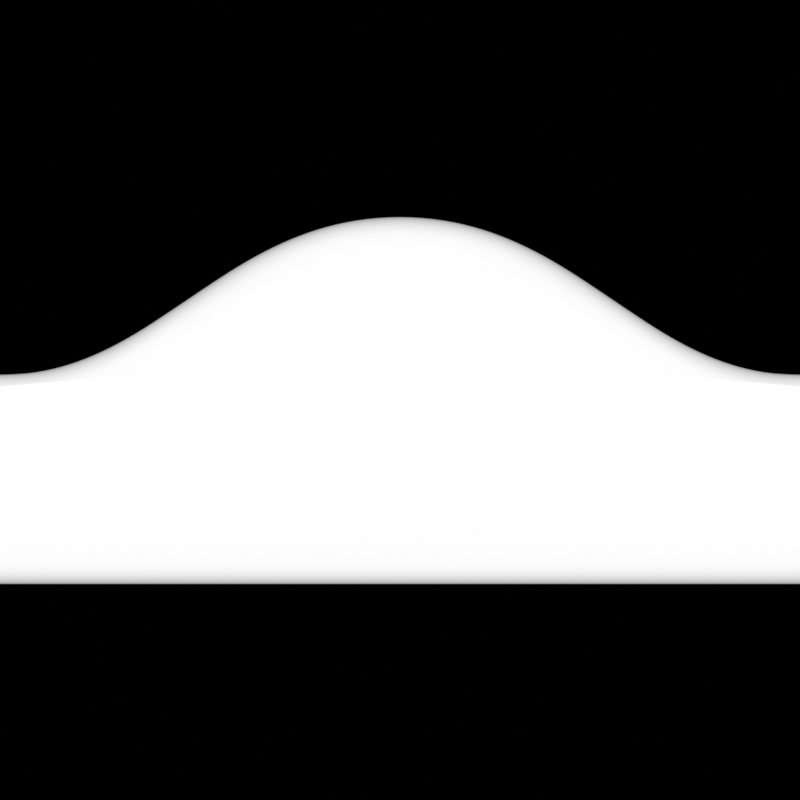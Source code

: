 # Source: edging.blend  (saved by Blender 3.6.14; exported with 4.5.12 LTS)
import bpy
from mathutils import Matrix  # noqa: F401  (used for matrix-valued properties, if any)

bpy.ops.wm.read_factory_settings(use_empty=True)
scene = bpy.context.scene
scene.name = 'Scene'

# ---- collections
col_cam___light = bpy.data.collections.new('Cam & Light'); scene.collection.children.link(col_cam___light)
col_bump = bpy.data.collections.new('Bump'); scene.collection.children.link(col_bump)

# ---- materials (node trees are filled in below, after node groups)
mat_bump = bpy.data.materials.new('Bump')

# ---- material node trees
mat_bump.use_nodes = True; mat_bump.node_tree.nodes.clear()
_N = mat_bump.node_tree.nodes; _L = mat_bump.node_tree.links
n0 = _N.new('ShaderNodeOutputMaterial'); n0.name = 'Material Output'; n0.location = (300, 300)
n1 = _N.new('ShaderNodeEmission'); n1.name = 'Emission'; n1.location = (80, 253)
n2 = _N.new('ShaderNodeMapRange'); n2.name = 'Map Range'; n2.location = (-153, 302)
n2.inputs[2].default_value = 0.04
n3 = _N.new('ShaderNodeTexCoord'); n3.name = 'Texture Coordinate'; n3.location = (-581, 296)
n4 = _N.new('ShaderNodeSeparateXYZ'); n4.name = 'Separate XYZ'; n4.location = (-375, 291)
_L.new(n1.outputs[0], n0.inputs[0])
_L.new(n2.outputs[0], n1.inputs[0])
_L.new(n3.outputs[3], n4.inputs[0])
_L.new(n4.outputs[2], n2.inputs[0])
n0.is_active_output = True

# ---- world
world_world = bpy.data.worlds.new('World'); scene.world = world_world
world_world.use_nodes = True; world_world.node_tree.nodes.clear()
_N = world_world.node_tree.nodes; _L = world_world.node_tree.links
n0 = _N.new('ShaderNodeOutputWorld'); n0.name = 'World Output'; n0.location = (300, 300)
n1 = _N.new('ShaderNodeBackground'); n1.name = 'Background'; n1.location = (10, 300)
n1.inputs[0].default_value = (0.05088, 0.05088, 0.05088, 1.0)
_L.new(n1.outputs[0], n0.inputs[0])
n0.is_active_output = True
world_world.color = (0.05088, 0.05088, 0.05088)
world_world.use_sun_shadow = False
world_world.sun_shadow_jitter_overblur = 0.0

# ---- cameras
cam_camera = bpy.data.cameras.new('Camera')
cam_camera.type = 'ORTHO'
cam_camera.clip_end = 100.0
cam_camera.ortho_scale = 1.0

# ---- lights
light_light = bpy.data.lights.new('Light', 'POINT')
light_light.transmission_factor = 0.0
light_light.energy = 1000.0
light_light.shadow_soft_size = 0.1
light_light.shadow_maximum_resolution = 0.006
light_light.use_absolute_resolution = True

# ---- meshes
me_beziercurve = bpy.data.meshes.new('BezierCurve')
me_beziercurve.from_pydata([(0.9212, -0.2, 0.04), (-0.9212, -0.2, 0.04), (-0.9212, 0.0, 0.04), (-0.5, 0.0, 0.04), (-0.45, 0.003935, 0.04), (-0.4046, 0.01481, 0.04), (-0.3627, 0.03125, 0.04), (-0.3236, 0.05185, 0.04), (-0.2864, 0.07523, 0.04), (-0.2136, 0.1248, 0.04), (-0.1764, 0.1481, 0.04), (-0.1373, 0.1688, 0.04), (-0.09544, 0.1852, 0.04), (-0.04999, 0.1961, 0.04), (0.0, 0.2, 0.04), (0.04999, 0.1961, 0.04), (0.09544, 0.1852, 0.04), (0.1373, 0.1687, 0.04), (0.1764, 0.1481, 0.04), (0.2136, 0.1248, 0.04), (0.2864, 0.07523, 0.04), (0.3236, 0.05185, 0.04), (0.3627, 0.03125, 0.04), (0.4046, 0.01481, 0.04), (0.45, 0.003935, 0.04), (0.5, 0.0, 0.04), (0.9212, 0.0, 0.04), (0.9212, -0.23, -9.313e-09), (0.9212, -0.23, 0.01), (0.9212, -0.2285, 0.01927), (0.9212, -0.2243, 0.02763), (0.9212, -0.2176, 0.03427), (0.9212, -0.2093, 0.03853), (-0.9212, -0.23, -9.313e-09), (-0.9212, -0.23, 0.01), (-0.9212, -0.2285, 0.01927), (-0.9212, -0.2243, 0.02763), (-0.9212, -0.2176, 0.03427), (-0.9212, -0.2093, 0.03853), (-0.9212, 0.03, -9.313e-09), (-0.9212, 0.03, 0.01), (-0.9212, 0.02853, 0.01927), (-0.9212, 0.02427, 0.02763), (-0.9212, 0.01763, 0.03427), (-0.9212, 0.009271, 0.03853), (-0.5012, 0.03, -9.313e-09), (-0.5012, 0.03, 0.01), (-0.5011, 0.02853, 0.01927), (-0.501, 0.02427, 0.02763), (-0.5007, 0.01763, 0.03427), (-0.5004, 0.009271, 0.03853), (-0.4547, 0.03366, -9.313e-09), (-0.4547, 0.03366, 0.01), (-0.4545, 0.0322, 0.01927), (-0.4538, 0.02798, 0.02763), (-0.4528, 0.02141, 0.03427), (-0.4515, 0.01312, 0.03853), (-0.4136, 0.0435, -9.313e-09), (-0.4136, 0.0435, 0.01), (-0.4131, 0.0421, 0.01927), (-0.4119, 0.03802, 0.02763), (-0.4099, 0.03168, 0.03427), (-0.4074, 0.02368, 0.03853), (-0.3753, 0.05856, -9.313e-09), (-0.3753, 0.05856, 0.01), (-0.3746, 0.05723, 0.01927), (-0.3729, 0.05335, 0.02763), (-0.3701, 0.0473, 0.03427), (-0.3666, 0.03969, 0.03853), (-0.3386, 0.07787, -9.313e-09), (-0.3386, 0.07787, 0.01), (-0.3379, 0.07659, 0.01927), (-0.3358, 0.0729, 0.02763), (-0.3325, 0.06714, 0.03427), (-0.3283, 0.05989, 0.03853), (-0.3028, 0.1003, -9.313e-09), (-0.3028, 0.1003, 0.01), (-0.302, 0.09912, 0.01927), (-0.2997, 0.09555, 0.02763), (-0.296, 0.08999, 0.03427), (-0.23, 0.1499, -9.313e-09), (-0.23, 0.1499, 0.01), (-0.2292, 0.1487, 0.01927), (-0.2269, 0.1451, 0.02763), (-0.2233, 0.1395, 0.03427), (-0.1913, 0.1742, -9.313e-09), (-0.1913, 0.1742, 0.01), (-0.1906, 0.1729, 0.01927), (-0.1885, 0.1692, 0.02763), (-0.1852, 0.1634, 0.03427), (-0.181, 0.1562, 0.03853), (-0.1498, 0.1961, -9.313e-09), (-0.1498, 0.1961, 0.01), (-0.1492, 0.1947, 0.01927), (-0.1474, 0.1908, 0.02763), (-0.1446, 0.1848, 0.03427), (-0.1411, 0.1772, 0.03853), (-0.1045, 0.2139, -9.313e-09), (-0.1045, 0.2139, 0.01), (-0.104, 0.2125, 0.01927), (-0.1027, 0.2084, 0.02763), (-0.1007, 0.202, 0.03427), (-0.09823, 0.1941, 0.03853), (-0.05469, 0.2258, -9.313e-09), (-0.05469, 0.2258, 0.01), (-0.05446, 0.2243, 0.01927), (-0.05379, 0.2201, 0.02763), (-0.05275, 0.2135, 0.03427), (-0.05144, 0.2052, 0.03853), (4.386e-09, 0.2301, -9.313e-09), (4.386e-09, 0.2301, 0.01), (4.171e-09, 0.2286, 0.01927), (3.548e-09, 0.2243, 0.02763), (2.578e-09, 0.2177, 0.03427), (1.355e-09, 0.2093, 0.03853), (0.05469, 0.2258, -9.313e-09), (0.05469, 0.2258, 0.01), (0.05446, 0.2243, 0.01927), (0.05379, 0.2201, 0.02763), (0.05275, 0.2135, 0.03427), (0.05144, 0.2052, 0.03853), (0.1045, 0.2139, -9.313e-09), (0.1045, 0.2139, 0.01), (0.104, 0.2125, 0.01927), (0.1027, 0.2084, 0.02763), (0.1007, 0.202, 0.03427), (0.09823, 0.1941, 0.03853), (0.1498, 0.1961, -9.313e-09), (0.1498, 0.1961, 0.01), (0.1492, 0.1947, 0.01927), (0.1474, 0.1908, 0.02763), (0.1446, 0.1848, 0.03427), (0.1411, 0.1772, 0.03853), (0.1913, 0.1742, -9.313e-09), (0.1913, 0.1742, 0.01), (0.1906, 0.1729, 0.01927), (0.1885, 0.1692, 0.02763), (0.1852, 0.1634, 0.03427), (0.181, 0.1562, 0.03853), (0.23, 0.1499, -9.313e-09), (0.23, 0.1499, 0.01), (0.2292, 0.1487, 0.01927), (0.2269, 0.1451, 0.02763), (0.2233, 0.1395, 0.03427), (0.3028, 0.1003, -9.313e-09), (0.3028, 0.1003, 0.01), (0.302, 0.09912, 0.01927), (0.2997, 0.09555, 0.02763), (0.296, 0.08999, 0.03427), (0.3386, 0.07787, -9.313e-09), (0.3386, 0.07787, 0.01), (0.3379, 0.07659, 0.01927), (0.3358, 0.0729, 0.02763), (0.3325, 0.06714, 0.03427), (0.3283, 0.05989, 0.03853), (0.3753, 0.05856, -9.313e-09), (0.3753, 0.05856, 0.01), (0.3746, 0.05723, 0.01927), (0.3729, 0.05335, 0.02763), (0.3701, 0.0473, 0.03427), (0.3666, 0.03969, 0.03853), (0.4136, 0.0435, -9.313e-09), (0.4136, 0.0435, 0.01), (0.4131, 0.0421, 0.01927), (0.4119, 0.03802, 0.02763), (0.4099, 0.03168, 0.03427), (0.4074, 0.02368, 0.03853), (0.4547, 0.03366, -9.313e-09), (0.4547, 0.03366, 0.01), (0.4545, 0.0322, 0.01927), (0.4538, 0.02798, 0.02763), (0.4528, 0.02141, 0.03427), (0.4515, 0.01312, 0.03853), (0.5012, 0.03, -9.313e-09), (0.5012, 0.03, 0.01), (0.5011, 0.02853, 0.01927), (0.501, 0.02427, 0.02763), (0.5007, 0.01763, 0.03427), (0.5004, 0.009271, 0.03853), (0.9212, 0.03, -9.313e-09), (0.9212, 0.03, 0.01), (0.9212, 0.02853, 0.01927), (0.9212, 0.02427, 0.02763), (0.9212, 0.01763, 0.03427), (0.9212, 0.009271, 0.03853), (0.9212, -0.6, -9.313e-09), (-0.9212, -0.6, -9.313e-09), (-0.9212, 0.57, -9.313e-09), (-0.5012, 0.57, -9.313e-09), (-0.4547, 0.5737, -9.313e-09), (-0.4136, 0.5835, -9.313e-09), (-0.3753, 0.5986, -9.313e-09), (-0.3386, 0.6179, -9.313e-09), (-0.3028, 0.6403, -9.313e-09), (-0.23, 0.6899, -9.313e-09), (-0.1913, 0.7142, -9.313e-09), (-0.1498, 0.7361, -9.313e-09), (-0.1045, 0.7539, -9.313e-09), (-0.05469, 0.7658, -9.313e-09), (4.386e-09, 0.7701, -9.313e-09), (0.05469, 0.7658, -9.313e-09), (0.1045, 0.7539, -9.313e-09), (0.1498, 0.7361, -9.313e-09), (0.1913, 0.7142, -9.313e-09), (0.23, 0.6899, -9.313e-09), (0.3028, 0.6403, -9.313e-09), (0.3386, 0.6179, -9.313e-09), (0.3753, 0.5986, -9.313e-09), (0.4136, 0.5835, -9.313e-09), (0.4547, 0.5737, -9.313e-09), (0.5012, 0.57, -9.313e-09), (0.9212, 0.57, -9.313e-09)], [], [(40, 46, 45, 39), (142, 147, 146, 141), (28, 34, 33, 27), (29, 35, 34, 28), (30, 36, 35, 29), (31, 37, 36, 30), (32, 38, 37, 31), (0, 1, 38, 32), (43, 49, 48, 42), (181, 180, 174, 175), (26, 25, 24, 23, 22, 21, 20, 19, 18, 17, 16, 15, 14, 13, 12, 11, 10, 9, 8, 7, 6, 5, 4, 3, 2, 1, 0), (143, 148, 147, 142), (140, 145, 144, 139), (50, 49, 43, 44), (3, 4, 56, 50, 44, 2), (46, 52, 51, 45), (47, 53, 52, 46), (48, 54, 53, 47), (49, 55, 54, 48), (50, 56, 55, 49), (26, 184, 178, 172, 24, 25), (52, 58, 57, 51), (53, 59, 58, 52), (54, 60, 59, 53), (55, 61, 60, 54), (56, 62, 61, 55), (4, 5, 62, 56), (58, 64, 63, 57), (59, 65, 64, 58), (60, 66, 65, 59), (61, 67, 66, 60), (62, 68, 67, 61), (5, 6, 68, 62), (64, 70, 69, 63), (65, 71, 70, 64), (66, 72, 71, 65), (67, 73, 72, 66), (68, 74, 73, 67), (9, 10, 11, 96, 90, 74, 68, 6, 7, 8), (70, 76, 75, 69), (71, 77, 76, 70), (72, 78, 77, 71), (73, 79, 78, 72), (183, 182, 176, 177), (81, 86, 85, 80), (82, 87, 86, 81), (83, 88, 87, 82), (84, 89, 88, 83), (90, 89, 84, 79, 73, 74), (86, 92, 91, 85), (87, 93, 92, 86), (88, 94, 93, 87), (89, 95, 94, 88), (90, 96, 95, 89), (92, 98, 97, 91), (93, 99, 98, 92), (94, 100, 99, 93), (95, 101, 100, 94), (96, 102, 101, 95), (11, 12, 102, 96), (98, 104, 103, 97), (99, 105, 104, 98), (100, 106, 105, 99), (101, 107, 106, 100), (102, 108, 107, 101), (12, 13, 108, 102), (104, 110, 109, 103), (105, 111, 110, 104), (106, 112, 111, 105), (107, 113, 112, 106), (108, 114, 113, 107), (13, 14, 114, 108), (110, 116, 115, 109), (111, 117, 116, 110), (112, 118, 117, 111), (113, 119, 118, 112), (114, 120, 119, 113), (14, 15, 120, 114), (116, 122, 121, 115), (117, 123, 122, 116), (118, 124, 123, 117), (119, 125, 124, 118), (120, 126, 125, 119), (15, 16, 126, 120), (122, 128, 127, 121), (123, 129, 128, 122), (124, 130, 129, 123), (125, 131, 130, 124), (126, 132, 131, 125), (16, 17, 132, 126), (128, 134, 133, 127), (129, 135, 134, 128), (130, 136, 135, 129), (131, 137, 136, 130), (132, 138, 137, 131), (134, 140, 139, 133), (135, 141, 140, 134), (136, 142, 141, 135), (137, 143, 142, 136), (145, 150, 149, 144), (146, 151, 150, 145), (147, 152, 151, 146), (148, 153, 152, 147), (154, 153, 148, 143, 137, 138), (150, 156, 155, 149), (151, 157, 156, 150), (152, 158, 157, 151), (153, 159, 158, 152), (154, 160, 159, 153), (20, 21, 22, 160, 154, 138, 132, 17, 18, 19), (156, 162, 161, 155), (157, 163, 162, 156), (158, 164, 163, 157), (159, 165, 164, 158), (160, 166, 165, 159), (22, 23, 166, 160), (162, 168, 167, 161), (163, 169, 168, 162), (164, 170, 169, 163), (165, 171, 170, 164), (166, 172, 171, 165), (23, 24, 172, 166), (168, 174, 173, 167), (169, 175, 174, 168), (170, 176, 175, 169), (171, 177, 176, 170), (172, 178, 177, 171), (141, 146, 145, 140), (76, 81, 80, 75), (79, 84, 83, 78), (182, 181, 175, 176), (78, 83, 82, 77), (77, 82, 81, 76), (47, 46, 40, 41), (180, 179, 173, 174), (184, 183, 177, 178), (48, 47, 41, 42), (27, 33, 186, 185), (91, 97, 197, 196), (39, 45, 188, 187), (155, 161, 208, 207), (149, 155, 207, 206), (133, 139, 204, 203), (51, 57, 190, 189), (115, 121, 201, 200), (97, 103, 198, 197), (69, 75, 193, 192), (103, 109, 199, 198), (85, 91, 196, 195), (121, 127, 202, 201), (161, 167, 209, 208), (173, 179, 211, 210), (75, 80, 194, 193), (167, 173, 210, 209), (63, 69, 192, 191), (57, 63, 191, 190), (139, 144, 205, 204), (109, 115, 200, 199), (127, 133, 203, 202), (144, 149, 206, 205), (45, 51, 189, 188), (80, 85, 195, 194)])
me_beziercurve.polygons.foreach_set('use_smooth', [1, 1, 1, 1, 1, 1, 1, 1, 1, 1, 0, 1, 1, 1, 1, 1, 1, 1, 1, 1, 1, 1, 1, 1, 1, 1, 1, 1, 1, 1, 1, 1, 1, 1, 1, 1, 1, 1, 1, 1, 1, 1, 1, 1, 1, 1, 1, 1, 1, 1, 1, 1, 1, 1, 1, 1, 1, 1, 1, 1, 1, 1, 1, 1, 1, 1, 1, 1, 1, 1, 1, 1, 1, 1, 1, 1, 1, 1, 1, 1, 1, 1, 1, 1, 1, 1, 1, 1, 1, 1, 1, 1, 1, 1, 1, 1, 1, 1, 1, 1, 1, 1, 1, 1, 1, 1, 1, 1, 1, 1, 1, 1, 1, 1, 1, 1, 1, 1, 1, 1, 1, 1, 1, 1, 1, 1, 1, 1, 1, 1, 1, 1, 1, 1, 1, 1, 1, 1, 1, 1, 1, 1, 1, 1, 1, 1, 1, 1, 1, 1, 1, 1, 1, 1, 1, 1, 1, 1, 1, 1, 1, 1])
_k = {(149, 155): 1.0, (45, 51): 1.0, (69, 75): 1.0, (85, 91): 1.0, (109, 115): 1.0, (133, 139): 1.0, (144, 149): 1.0, (167, 173): 1.0, (63, 69): 1.0, (80, 85): 1.0, (103, 109): 1.0, (127, 133): 1.0, (161, 167): 1.0, (57, 63): 1.0, (97, 103): 1.0, (121, 127): 1.0, (27, 33): 1.0, (155, 161): 1.0, (173, 179): 1.0, (51, 57): 1.0, (75, 80): 1.0, (91, 97): 1.0, (115, 121): 1.0, (139, 144): 1.0, (39, 45): 1.0}
me_beziercurve.attributes.new('crease_edge', 'FLOAT', 'EDGE').data.foreach_set('value', [_k.get((min(e.vertices), max(e.vertices)), 0.0) for e in me_beziercurve.edges])
_uv = me_beziercurve.uv_layers.new(name='UVMap')
_uv.uv.foreach_set('vector', [0.03922, 0.5455, 0.2745, 0.5455, 0.2745, 0.4545, 0.03922, 0.4545, 0.6078, 0.7273, 0.6471, 0.7273, 0.6471, 0.6364, 0.6078, 0.6364, 0.0, 0.5455, 0.01961, 0.5455, 0.01961, 0.4545, 0.0, 0.4545, 0.0, 0.6364, 0.01961, 0.6364, 0.01961, 0.5455, 0.0, 0.5455, 0.0, 0.7273, 0.01961, 0.7273, 0.01961, 0.6364, 0.0, 0.6364, 0.0, 0.8182, 0.01961, 0.8182, 0.01961, 0.7273, 0.0, 0.7273, 0.0, 0.9091, 0.01961, 0.9091, 0.01961, 0.8182, 0.0, 0.8182, 0.0, 1.0, 0.01961, 1.0, 0.01961, 0.9091, 0.0, 0.9091, 0.03922, 0.8182, 0.2745, 0.8182, 0.2745, 0.7273, 0.03922, 0.7273, 0.9804, 0.6364, 0.9804, 0.5455, 0.7451, 0.5455, 0.7451, 0.6364, 1.0, 0.0, 0.76, 0.0, 0.74, 0.0, 0.72, 0.0, 0.7, 0.0, 0.68, 0.0, 0.66, 0.0, 0.62, 0.0, 0.6, 0.0, 0.58, 0.0, 0.56, 0.0, 0.54, 0.0, 0.52, 0.0, 0.5, 0.0, 0.48, 0.0, 0.46, 0.0, 0.44, 0.0, 0.42, 0.0, 0.38, 0.0, 0.36, 0.0, 0.34, 0.0, 0.32, 0.0, 0.3, 0.0, 0.28, 0.0, 0.04, 0.0, 0.02, 0.0, 0.0, 0.0, 0.6078, 0.8182, 0.6471, 0.8182, 0.6471, 0.7273, 0.6078, 0.7273, 0.6078, 0.5455, 0.6471, 0.5455, 0.6471, 0.4545, 0.6078, 0.4545, 0.2745, 0.9091, 0.2745, 0.8182, 0.03922, 0.8182, 0.03922, 0.9091, 0.2745, 1.0, 0.2941, 1.0, 0.2941, 0.9091, 0.2745, 0.9091, 0.03922, 0.9091, 0.03922, 1.0, 0.2745, 0.5455, 0.2941, 0.5455, 0.2941, 0.4545, 0.2745, 0.4545, 0.2745, 0.6364, 0.2941, 0.6364, 0.2941, 0.5455, 0.2745, 0.5455, 0.2745, 0.7273, 0.2941, 0.7273, 0.2941, 0.6364, 0.2745, 0.6364, 0.2745, 0.8182, 0.2941, 0.8182, 0.2941, 0.7273, 0.2745, 0.7273, 0.2745, 0.9091, 0.2941, 0.9091, 0.2941, 0.8182, 0.2745, 0.8182, 0.9804, 1.0, 0.9804, 0.9091, 0.7451, 0.9091, 0.7255, 0.9091, 0.7255, 1.0, 0.7451, 1.0, 0.2941, 0.5455, 0.3137, 0.5455, 0.3137, 0.4545, 0.2941, 0.4545, 0.2941, 0.6364, 0.3137, 0.6364, 0.3137, 0.5455, 0.2941, 0.5455, 0.2941, 0.7273, 0.3137, 0.7273, 0.3137, 0.6364, 0.2941, 0.6364, 0.2941, 0.8182, 0.3137, 0.8182, 0.3137, 0.7273, 0.2941, 0.7273, 0.2941, 0.9091, 0.3137, 0.9091, 0.3137, 0.8182, 0.2941, 0.8182, 0.2941, 1.0, 0.3137, 1.0, 0.3137, 0.9091, 0.2941, 0.9091, 0.3137, 0.5455, 0.3333, 0.5455, 0.3333, 0.4545, 0.3137, 0.4545, 0.3137, 0.6364, 0.3333, 0.6364, 0.3333, 0.5455, 0.3137, 0.5455, 0.3137, 0.7273, 0.3333, 0.7273, 0.3333, 0.6364, 0.3137, 0.6364, 0.3137, 0.8182, 0.3333, 0.8182, 0.3333, 0.7273, 0.3137, 0.7273, 0.3137, 0.9091, 0.3333, 0.9091, 0.3333, 0.8182, 0.3137, 0.8182, 0.3137, 1.0, 0.3333, 1.0, 0.3333, 0.9091, 0.3137, 0.9091, 0.3333, 0.5455, 0.3529, 0.5455, 0.3529, 0.4545, 0.3333, 0.4545, 0.3333, 0.6364, 0.3529, 0.6364, 0.3529, 0.5455, 0.3333, 0.5455, 0.3333, 0.7273, 0.3529, 0.7273, 0.3529, 0.6364, 0.3333, 0.6364, 0.3333, 0.8182, 0.3529, 0.8182, 0.3529, 0.7273, 0.3333, 0.7273, 0.3333, 0.9091, 0.3529, 0.9091, 0.3529, 0.8182, 0.3333, 0.8182, 0.4118, 1.0, 0.4314, 1.0, 0.451, 1.0, 0.451, 0.9091, 0.4314, 0.9091, 0.3529, 0.9091, 0.3333, 0.9091, 0.3333, 1.0, 0.3529, 1.0, 0.3725, 1.0, 0.3529, 0.5455, 0.3725, 0.5455, 0.3725, 0.4545, 0.3529, 0.4545, 0.3529, 0.6364, 0.3725, 0.6364, 0.3725, 0.5455, 0.3529, 0.5455, 0.3529, 0.7273, 0.3725, 0.7273, 0.3725, 0.6364, 0.3529, 0.6364, 0.3529, 0.8182, 0.3725, 0.8182, 0.3725, 0.7273, 0.3529, 0.7273, 0.9804, 0.8182, 0.9804, 0.7273, 0.7451, 0.7273, 0.7451, 0.8182, 0.4118, 0.5455, 0.4314, 0.5455, 0.4314, 0.4545, 0.4118, 0.4545, 0.4118, 0.6364, 0.4314, 0.6364, 0.4314, 0.5455, 0.4118, 0.5455, 0.4118, 0.7273, 0.4314, 0.7273, 0.4314, 0.6364, 0.4118, 0.6364, 0.4118, 0.8182, 0.4314, 0.8182, 0.4314, 0.7273, 0.4118, 0.7273, 0.4314, 0.9091, 0.4314, 0.8182, 0.4118, 0.8182, 0.3725, 0.8182, 0.3529, 0.8182, 0.3529, 0.9091, 0.4314, 0.5455, 0.451, 0.5455, 0.451, 0.4545, 0.4314, 0.4545, 0.4314, 0.6364, 0.451, 0.6364, 0.451, 0.5455, 0.4314, 0.5455, 0.4314, 0.7273, 0.451, 0.7273, 0.451, 0.6364, 0.4314, 0.6364, 0.4314, 0.8182, 0.451, 0.8182, 0.451, 0.7273, 0.4314, 0.7273, 0.4314, 0.9091, 0.451, 0.9091, 0.451, 0.8182, 0.4314, 0.8182, 0.451, 0.5455, 0.4706, 0.5455, 0.4706, 0.4545, 0.451, 0.4545, 0.451, 0.6364, 0.4706, 0.6364, 0.4706, 0.5455, 0.451, 0.5455, 0.451, 0.7273, 0.4706, 0.7273, 0.4706, 0.6364, 0.451, 0.6364, 0.451, 0.8182, 0.4706, 0.8182, 0.4706, 0.7273, 0.451, 0.7273, 0.451, 0.9091, 0.4706, 0.9091, 0.4706, 0.8182, 0.451, 0.8182, 0.451, 1.0, 0.4706, 1.0, 0.4706, 0.9091, 0.451, 0.9091, 0.4706, 0.5455, 0.4902, 0.5455, 0.4902, 0.4545, 0.4706, 0.4545, 0.4706, 0.6364, 0.4902, 0.6364, 0.4902, 0.5455, 0.4706, 0.5455, 0.4706, 0.7273, 0.4902, 0.7273, 0.4902, 0.6364, 0.4706, 0.6364, 0.4706, 0.8182, 0.4902, 0.8182, 0.4902, 0.7273, 0.4706, 0.7273, 0.4706, 0.9091, 0.4902, 0.9091, 0.4902, 0.8182, 0.4706, 0.8182, 0.4706, 1.0, 0.4902, 1.0, 0.4902, 0.9091, 0.4706, 0.9091, 0.4902, 0.5455, 0.5098, 0.5455, 0.5098, 0.4545, 0.4902, 0.4545, 0.4902, 0.6364, 0.5098, 0.6364, 0.5098, 0.5455, 0.4902, 0.5455, 0.4902, 0.7273, 0.5098, 0.7273, 0.5098, 0.6364, 0.4902, 0.6364, 0.4902, 0.8182, 0.5098, 0.8182, 0.5098, 0.7273, 0.4902, 0.7273, 0.4902, 0.9091, 0.5098, 0.9091, 0.5098, 0.8182, 0.4902, 0.8182, 0.4902, 1.0, 0.5098, 1.0, 0.5098, 0.9091, 0.4902, 0.9091, 0.5098, 0.5455, 0.5294, 0.5455, 0.5294, 0.4545, 0.5098, 0.4545, 0.5098, 0.6364, 0.5294, 0.6364, 0.5294, 0.5455, 0.5098, 0.5455, 0.5098, 0.7273, 0.5294, 0.7273, 0.5294, 0.6364, 0.5098, 0.6364, 0.5098, 0.8182, 0.5294, 0.8182, 0.5294, 0.7273, 0.5098, 0.7273, 0.5098, 0.9091, 0.5294, 0.9091, 0.5294, 0.8182, 0.5098, 0.8182, 0.5098, 1.0, 0.5294, 1.0, 0.5294, 0.9091, 0.5098, 0.9091, 0.5294, 0.5455, 0.549, 0.5455, 0.549, 0.4545, 0.5294, 0.4545, 0.5294, 0.6364, 0.549, 0.6364, 0.549, 0.5455, 0.5294, 0.5455, 0.5294, 0.7273, 0.549, 0.7273, 0.549, 0.6364, 0.5294, 0.6364, 0.5294, 0.8182, 0.549, 0.8182, 0.549, 0.7273, 0.5294, 0.7273, 0.5294, 0.9091, 0.549, 0.9091, 0.549, 0.8182, 0.5294, 0.8182, 0.5294, 1.0, 0.549, 1.0, 0.549, 0.9091, 0.5294, 0.9091, 0.549, 0.5455, 0.5686, 0.5455, 0.5686, 0.4545, 0.549, 0.4545, 0.549, 0.6364, 0.5686, 0.6364, 0.5686, 0.5455, 0.549, 0.5455, 0.549, 0.7273, 0.5686, 0.7273, 0.5686, 0.6364, 0.549, 0.6364, 0.549, 0.8182, 0.5686, 0.8182, 0.5686, 0.7273, 0.549, 0.7273, 0.549, 0.9091, 0.5686, 0.9091, 0.5686, 0.8182, 0.549, 0.8182, 0.549, 1.0, 0.5686, 1.0, 0.5686, 0.9091, 0.549, 0.9091, 0.5686, 0.5455, 0.5882, 0.5455, 0.5882, 0.4545, 0.5686, 0.4545, 0.5686, 0.6364, 0.5882, 0.6364, 0.5882, 0.5455, 0.5686, 0.5455, 0.5686, 0.7273, 0.5882, 0.7273, 0.5882, 0.6364, 0.5686, 0.6364, 0.5686, 0.8182, 0.5882, 0.8182, 0.5882, 0.7273, 0.5686, 0.7273, 0.5686, 0.9091, 0.5882, 0.9091, 0.5882, 0.8182, 0.5686, 0.8182, 0.5882, 0.5455, 0.6078, 0.5455, 0.6078, 0.4545, 0.5882, 0.4545, 0.5882, 0.6364, 0.6078, 0.6364, 0.6078, 0.5455, 0.5882, 0.5455, 0.5882, 0.7273, 0.6078, 0.7273, 0.6078, 0.6364, 0.5882, 0.6364, 0.5882, 0.8182, 0.6078, 0.8182, 0.6078, 0.7273, 0.5882, 0.7273, 0.6471, 0.5455, 0.6667, 0.5455, 0.6667, 0.4545, 0.6471, 0.4545, 0.6471, 0.6364, 0.6667, 0.6364, 0.6667, 0.5455, 0.6471, 0.5455, 0.6471, 0.7273, 0.6667, 0.7273, 0.6667, 0.6364, 0.6471, 0.6364, 0.6471, 0.8182, 0.6667, 0.8182, 0.6667, 0.7273, 0.6471, 0.7273, 0.6667, 0.9091, 0.6667, 0.8182, 0.6471, 0.8182, 0.6078, 0.8182, 0.5882, 0.8182, 0.5882, 0.9091, 0.6667, 0.5455, 0.6863, 0.5455, 0.6863, 0.4545, 0.6667, 0.4545, 0.6667, 0.6364, 0.6863, 0.6364, 0.6863, 0.5455, 0.6667, 0.5455, 0.6667, 0.7273, 0.6863, 0.7273, 0.6863, 0.6364, 0.6667, 0.6364, 0.6667, 0.8182, 0.6863, 0.8182, 0.6863, 0.7273, 0.6667, 0.7273, 0.6667, 0.9091, 0.6863, 0.9091, 0.6863, 0.8182, 0.6667, 0.8182, 0.6471, 1.0, 0.6667, 1.0, 0.6863, 1.0, 0.6863, 0.9091, 0.6667, 0.9091, 0.5882, 0.9091, 0.5686, 0.9091, 0.5686, 1.0, 0.5882, 1.0, 0.6078, 1.0, 0.6863, 0.5455, 0.7059, 0.5455, 0.7059, 0.4545, 0.6863, 0.4545, 0.6863, 0.6364, 0.7059, 0.6364, 0.7059, 0.5455, 0.6863, 0.5455, 0.6863, 0.7273, 0.7059, 0.7273, 0.7059, 0.6364, 0.6863, 0.6364, 0.6863, 0.8182, 0.7059, 0.8182, 0.7059, 0.7273, 0.6863, 0.7273, 0.6863, 0.9091, 0.7059, 0.9091, 0.7059, 0.8182, 0.6863, 0.8182, 0.6863, 1.0, 0.7059, 1.0, 0.7059, 0.9091, 0.6863, 0.9091, 0.7059, 0.5455, 0.7255, 0.5455, 0.7255, 0.4545, 0.7059, 0.4545, 0.7059, 0.6364, 0.7255, 0.6364, 0.7255, 0.5455, 0.7059, 0.5455, 0.7059, 0.7273, 0.7255, 0.7273, 0.7255, 0.6364, 0.7059, 0.6364, 0.7059, 0.8182, 0.7255, 0.8182, 0.7255, 0.7273, 0.7059, 0.7273, 0.7059, 0.9091, 0.7255, 0.9091, 0.7255, 0.8182, 0.7059, 0.8182, 0.7059, 1.0, 0.7255, 1.0, 0.7255, 0.9091, 0.7059, 0.9091, 0.7255, 0.5455, 0.7451, 0.5455, 0.7451, 0.4545, 0.7255, 0.4545, 0.7255, 0.6364, 0.7451, 0.6364, 0.7451, 0.5455, 0.7255, 0.5455, 0.7255, 0.7273, 0.7451, 0.7273, 0.7451, 0.6364, 0.7255, 0.6364, 0.7255, 0.8182, 0.7451, 0.8182, 0.7451, 0.7273, 0.7255, 0.7273, 0.7255, 0.9091, 0.7451, 0.9091, 0.7451, 0.8182, 0.7255, 0.8182, 0.6078, 0.6364, 0.6471, 0.6364, 0.6471, 0.5455, 0.6078, 0.5455, 0.3725, 0.5455, 0.4118, 0.5455, 0.4118, 0.4545, 0.3725, 0.4545, 0.3725, 0.8182, 0.4118, 0.8182, 0.4118, 0.7273, 0.3725, 0.7273, 0.9804, 0.7273, 0.9804, 0.6364, 0.7451, 0.6364, 0.7451, 0.7273, 0.3725, 0.7273, 0.4118, 0.7273, 0.4118, 0.6364, 0.3725, 0.6364, 0.3725, 0.6364, 0.4118, 0.6364, 0.4118, 0.5455, 0.3725, 0.5455, 0.2745, 0.6364, 0.2745, 0.5455, 0.03922, 0.5455, 0.03922, 0.6364, 0.9804, 0.5455, 0.9804, 0.4545, 0.7451, 0.4545, 0.7451, 0.5455, 0.9804, 0.9091, 0.9804, 0.8182, 0.7451, 0.8182, 0.7451, 0.9091, 0.2745, 0.7273, 0.2745, 0.6364, 0.03922, 0.6364, 0.03922, 0.7273, 0.0, 0.4545, 0.01961, 0.4545, 0.01961, 0.4545, 0.0, 0.4545, 0.451, 0.4545, 0.4706, 0.4545, 0.4706, 0.4545, 0.451, 0.4545, 0.03922, 0.4545, 0.2745, 0.4545, 0.2745, 0.4545, 0.03922, 0.4545, 0.6863, 0.4545, 0.7059, 0.4545, 0.7059, 0.4545, 0.6863, 0.4545, 0.6667, 0.4545, 0.6863, 0.4545, 0.6863, 0.4545, 0.6667, 0.4545, 0.5882, 0.4545, 0.6078, 0.4545, 0.6078, 0.4545, 0.5882, 0.4545, 0.2941, 0.4545, 0.3137, 0.4545, 0.3137, 0.4545, 0.2941, 0.4545, 0.5294, 0.4545, 0.549, 0.4545, 0.549, 0.4545, 0.5294, 0.4545, 0.4706, 0.4545, 0.4902, 0.4545, 0.4902, 0.4545, 0.4706, 0.4545, 0.3529, 0.4545, 0.3725, 0.4545, 0.3725, 0.4545, 0.3529, 0.4545, 0.4902, 0.4545, 0.5098, 0.4545, 0.5098, 0.4545, 0.4902, 0.4545, 0.4314, 0.4545, 0.451, 0.4545, 0.451, 0.4545, 0.4314, 0.4545, 0.549, 0.4545, 0.5686, 0.4545, 0.5686, 0.4545, 0.549, 0.4545, 0.7059, 0.4545, 0.7255, 0.4545, 0.7255, 0.4545, 0.7059, 0.4545, 0.7451, 0.4545, 0.9804, 0.4545, 0.9804, 0.4545, 0.7451, 0.4545, 0.3725, 0.4545, 0.4118, 0.4545, 0.4118, 0.4545, 0.3725, 0.4545, 0.7255, 0.4545, 0.7451, 0.4545, 0.7451, 0.4545, 0.7255, 0.4545, 0.3333, 0.4545, 0.3529, 0.4545, 0.3529, 0.4545, 0.3333, 0.4545, 0.3137, 0.4545, 0.3333, 0.4545, 0.3333, 0.4545, 0.3137, 0.4545, 0.6078, 0.4545, 0.6471, 0.4545, 0.6471, 0.4545, 0.6078, 0.4545, 0.5098, 0.4545, 0.5294, 0.4545, 0.5294, 0.4545, 0.5098, 0.4545, 0.5686, 0.4545, 0.5882, 0.4545, 0.5882, 0.4545, 0.5686, 0.4545, 0.6471, 0.4545, 0.6667, 0.4545, 0.6667, 0.4545, 0.6471, 0.4545, 0.2745, 0.4545, 0.2941, 0.4545, 0.2941, 0.4545, 0.2745, 0.4545, 0.4118, 0.4545, 0.4314, 0.4545, 0.4314, 0.4545, 0.4118, 0.4545])
me_beziercurve.materials.append(mat_bump)
me_beziercurve.auto_texspace = False
me_beziercurve.update()

# ---- curves / text
cu_beziercurve = bpy.data.curves.new('BezierCurve', 'CURVE')
cu_beziercurve.dimensions = '2D'
_sp = cu_beziercurve.splines.new('BEZIER'); _sp.bezier_points.add(6)
_sp.bezier_points.foreach_set('co', [-0.9, -0.2, 0.0, -0.9, 0.0, 0.0, -0.5, 0.0, 0.0, 0.0, 0.2, 0.0, 0.5, 0.0, 0.0, 0.9, 0.0, 0.0, 0.9, -0.2, 0.0])
_sp.bezier_points.foreach_set('handle_left', [-0.3, -0.2, 0.0, -0.9, -0.06667, 0.0, -0.7102, 0.0, 0.0, -0.2102, 0.2, 0.0, 0.2898, 0.0, 0.0, 0.7667, 0.0, 0.0, 0.9, -0.1333, 0.0])
_sp.bezier_points.foreach_set('handle_right', [-0.9, -0.1333, 0.0, -0.7667, 0.0, 0.0, -0.2898, 0.0, 0.0, 0.2102, 0.2, 0.0, 0.7102, 0.0, 0.0, 0.9, -0.06667, 0.0, 0.3, -0.2, 0.0])
for _p, _l, _r in zip(_sp.bezier_points, ['VECTOR', 'VECTOR', 'ALIGNED', 'ALIGNED', 'ALIGNED', 'VECTOR', 'VECTOR'], ['VECTOR', 'VECTOR', 'ALIGNED', 'ALIGNED', 'ALIGNED', 'VECTOR', 'VECTOR']): _p.handle_left_type = _l; _p.handle_right_type = _r
_sp.order_u = 0
_sp.order_v = 0
_sp.use_cyclic_u = True
cu_beziercurve.materials.append(mat_bump)
cu_beziercurve.use_path = True
cu_beziercurve.extrude = 0.03
cu_beziercurve.bevel_depth = 0.03
cu_beziercurve.fill_mode = 'BOTH'

# ---- objects
ob_light = bpy.data.objects.new('Light', light_light)
ob_camera = bpy.data.objects.new('Camera', cam_camera)
ob_beziercurve = bpy.data.objects.new('BezierCurve', cu_beziercurve)
ob_beziercurve_001 = bpy.data.objects.new('BezierCurve.001', me_beziercurve)

# ---- transforms, parenting, visibility, modifiers, constraints
ob_light.location = (4.076, 1.005, 5.904)
ob_light.rotation_euler = (0.6503, 0.05522, 1.866)
ob_light.lock_rotations_4d = False
ob_light.empty_display_type = 'ARROWS'
ob_light.color = (0.0, 0.0, 0.0, 0.0)
ob_light.lineart.crease_threshold = 0.0
ob_camera.location = (0.0, 0.0, 1.0)
ob_camera.lock_rotations_4d = False
ob_camera.empty_display_type = 'ARROWS'
ob_camera.color = (0.0, 0.0, 0.0, 0.0)
ob_camera.display_type = 'WIRE'
ob_camera.lineart.crease_threshold = 0.0
ob_beziercurve.location = (0.0, 0.0, 0.0)
ob_beziercurve.hide_render = True
ob_beziercurve_001.location = (0.0, 0.0, 0.0)
_m = ob_beziercurve_001.modifiers.new('Subdivision', 'SUBSURF')
_m.boundary_smooth = 'PRESERVE_CORNERS'

# ---- collection membership
col_cam___light.objects.link(ob_light)
col_cam___light.objects.link(ob_camera)
col_bump.objects.link(ob_beziercurve)
col_bump.objects.link(ob_beziercurve_001)

# ---- scene / render settings (as saved in the file)
scene.camera = ob_camera
scene.frame_start = 1; scene.frame_end = 250; scene.frame_set(1)
scene.render.engine = 'CYCLES'
scene.render.image_settings.color_depth = '16'
scene.render.image_settings.compression = 100
scene.render.resolution_x = 256
scene.render.resolution_y = 256
scene.render.film_transparent = True
scene.cycles.sampling_pattern = 'TABULATED_SOBOL'
scene.view_settings.view_transform = 'Standard'
bpy.context.view_layer.update()
